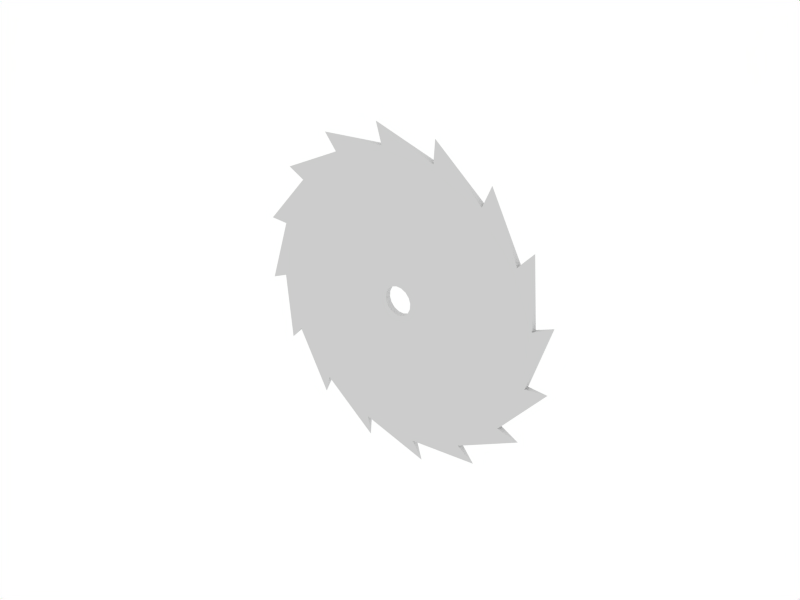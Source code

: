 # Source: saw.blend  (saved by Blender 2.80.59; exported with 4.5.12 LTS)
import bpy
from mathutils import Matrix  # noqa: F401  (used for matrix-valued properties, if any)

bpy.ops.wm.read_factory_settings(use_empty=True)
scene = bpy.context.scene
scene.name = 'Scene'

# ---- collections
col_collection_1 = bpy.data.collections.new('Collection 1'); scene.collection.children.link(col_collection_1)

# ---- world
world_world = bpy.data.worlds.new('World'); scene.world = world_world
world_world.color = (1.0, 1.0, 1.0)
world_world.use_sun_shadow = False
world_world.sun_shadow_jitter_overblur = 0.0
world_world.cycles.sampling_method = 'MANUAL'
world_world.cycles.sample_map_resolution = 256

# ---- meshes
me_circle = bpy.data.meshes.new('Circle')
me_circle.from_pydata([(-4.963e-08, -0.5975, -0.9725), (-0.02, -0.5556, -0.8315), (-0.02, -0.1951, -0.9808), (-0.02, 0.1951, -0.9808), (2.079e-07, 0.6699, -0.9242), (-0.02, 0.5556, -0.8315), (-0.02, 0.8315, -0.5556), (-0.02, 0.9808, -0.1951), (2.094e-07, 1.11, 0.2652), (-0.02, 0.9808, 0.1951), (-0.02, 0.8315, 0.5556), (-0.02, 0.5556, 0.8315), (-0.02, 0.1951, 0.9808), (-1.391e-07, -0.2652, 1.11), (-0.02, -0.1951, 0.9808), (-2.079e-07, -0.6699, 0.9242), (-0.02, -0.5556, 0.8315), (-0.02, -0.8315, 0.5556), (-2.471e-07, -1.127, 0.1798), (-0.02, -0.9808, 0.1951), (-2.094e-07, -1.11, -0.2652), (-0.02, -0.9808, -0.1951), (-1.414e-07, -0.9242, -0.6699), (-0.02, -0.8315, -0.5556), (0.02, -0.8315, -0.5556), (0.02, -0.9808, -0.1951), (0.02, -0.9808, 0.1951), (0.02, -0.8315, 0.5556), (-2.471e-07, -0.9725, 0.5975), (0.02, -0.5556, 0.8315), (0.02, -0.1951, 0.9808), (0.02, 0.1951, 0.9808), (-4.848e-08, 0.1798, 1.127), (0.02, 0.5556, 0.8315), (4.963e-08, 0.5975, 0.9725), (0.02, 0.8315, 0.5556), (1.395e-07, 0.9242, 0.6699), (0.02, 0.9808, 0.1951), (0.02, 0.9808, -0.1951), (2.471e-07, 1.127, -0.1798), (0.02, 0.8315, -0.5556), (2.453e-07, 0.9725, -0.5975), (0.02, 0.5556, -0.8315), (0.02, 0.1951, -0.9808), (1.391e-07, 0.2652, -1.11), (0.02, -0.1951, -0.9808), (4.848e-08, -0.1798, -1.127), (0.02, -0.5556, -0.8315), (-0.02, -0.09808, -0.01951), (-0.02, -0.08315, -0.05556), (-0.02, -0.09808, 0.01951), (-0.02, -0.08315, 0.05556), (-0.02, -0.01951, 0.09808), (-0.02, -0.05556, 0.08315), (-0.02, 0.01951, 0.09808), (-0.02, 0.05556, 0.08315), (-0.02, 0.08315, 0.05556), (-0.02, 0.09808, 0.01951), (-0.02, 0.09808, -0.01951), (-0.02, 0.08315, -0.05556), (-0.02, 0.05556, -0.08315), (-0.02, 0.01951, -0.09808), (-0.02, -0.01951, -0.09808), (-0.02, -0.05556, -0.08315), (0.02, -0.08315, -0.05556), (0.02, -0.09808, -0.01951), (0.02, -0.09808, 0.01951), (0.02, -0.08315, 0.05556), (0.02, -0.05556, 0.08315), (0.02, -0.01951, 0.09808), (0.02, 0.01951, 0.09808), (0.02, 0.05556, 0.08315), (0.02, 0.08315, 0.05556), (0.02, 0.09808, 0.01951), (0.02, 0.09808, -0.01951), (0.02, 0.08315, -0.05556), (0.02, 0.05556, -0.08315), (0.02, 0.01951, -0.09808), (0.02, -0.01951, -0.09808), (0.02, -0.05556, -0.08315)], [], [(21, 23, 22), (19, 21, 20), (17, 19, 18), (14, 16, 15), (12, 14, 13), (11, 12, 32), (10, 11, 34), (9, 10, 36), (7, 9, 8), (6, 7, 39), (5, 6, 41), (3, 5, 4), (2, 3, 44), (1, 2, 46), (0, 23, 1), (16, 17, 28), (0, 24, 23), (23, 24, 22), (22, 25, 21), (21, 25, 20), (20, 26, 19), (19, 26, 18), (18, 27, 17), (17, 27, 28), (28, 29, 16), (16, 29, 15), (15, 30, 14), (14, 30, 13), (13, 31, 12), (12, 31, 32), (32, 33, 11), (11, 33, 34), (34, 35, 10), (10, 35, 36), (36, 37, 9), (9, 37, 8), (8, 38, 7), (7, 38, 39), (39, 40, 6), (6, 40, 41), (41, 42, 5), (5, 42, 4), (4, 43, 3), (3, 43, 44), (44, 45, 2), (2, 45, 46), (46, 47, 1), (1, 47, 0), (24, 25, 22), (25, 26, 20), (26, 27, 18), (29, 30, 15), (30, 31, 13), (31, 33, 32), (33, 35, 34), (35, 37, 36), (37, 38, 8), (38, 40, 39), (40, 42, 41), (42, 43, 4), (43, 45, 44), (45, 47, 46), (47, 24, 0), (27, 29, 28), (21, 48, 49, 23), (19, 50, 48, 21), (17, 51, 50, 19), (14, 52, 53, 16), (12, 54, 52, 14), (11, 55, 54, 12), (10, 56, 55, 11), (9, 57, 56, 10), (7, 58, 57, 9), (6, 59, 58, 7), (5, 60, 59, 6), (3, 61, 60, 5), (2, 62, 61, 3), (1, 63, 62, 2), (23, 49, 63, 1), (16, 53, 51, 17), (24, 64, 65, 25), (25, 65, 66, 26), (26, 66, 67, 27), (29, 68, 69, 30), (30, 69, 70, 31), (31, 70, 71, 33), (33, 71, 72, 35), (35, 72, 73, 37), (37, 73, 74, 38), (38, 74, 75, 40), (40, 75, 76, 42), (42, 76, 77, 43), (43, 77, 78, 45), (45, 78, 79, 47), (47, 79, 64, 24), (27, 67, 68, 29), (50, 51, 67, 66), (51, 53, 68, 67), (52, 69, 68, 53), (52, 54, 70, 69), (54, 55, 71, 70), (55, 56, 72, 71), (56, 57, 73, 72), (57, 58, 74, 73), (58, 59, 75, 74), (59, 60, 76, 75), (60, 61, 77, 76), (61, 62, 78, 77), (62, 63, 79, 78), (49, 64, 79, 63), (48, 65, 64, 49), (48, 50, 66, 65)])
me_circle.materials.append(None)
me_circle.use_remesh_preserve_volume = False
me_circle.use_remesh_preserve_attributes = False
me_circle.use_mirror_vertex_groups = False
me_circle.update()

# ---- objects
ob_circle = bpy.data.objects.new('Circle', me_circle)

# ---- transforms, parenting, visibility, modifiers, constraints
ob_circle.location = (0.0, 0.0, 0.0)
ob_circle.rotation_euler = (67.08, -0.0, -1.571)
ob_circle.lock_rotations_4d = False
ob_circle.empty_display_type = 'ARROWS'
ob_circle.color = (0.0, 0.0, 0.0, 1.0)
ob_circle.lineart.crease_threshold = 0.0

# ---- collection membership
col_collection_1.objects.link(ob_circle)

# ---- scene / render settings (as saved in the file)
scene.frame_start = 51; scene.frame_end = 500; scene.frame_set(330)
scene.render.engine = 'BLENDER_EEVEE_NEXT'
scene.render.image_settings.color_mode = 'RGB'
scene.render.image_settings.compression = 90
scene.render.resolution_x = 640
scene.render.resolution_y = 480
scene.render.fps = 25
scene.render.dither_intensity = 0.0
scene.render.use_compositing = False
scene.render.use_sequencer = False
scene.render.bake_margin = 2
scene.render.bake_bias = 0.0
scene.render.use_stamp_time = False
scene.render.use_stamp_date = False
scene.render.use_stamp_frame = False
scene.render.use_stamp_camera = False
scene.render.use_stamp_scene = False
scene.render.use_stamp_filename = False
scene.render.use_stamp_render_time = False
scene.render.stamp_font_size = 0
scene.cycles.use_denoising = False
scene.cycles.samples = 10
scene.cycles.sampling_pattern = 'TABULATED_SOBOL'
scene.cycles.light_sampling_threshold = 0.0
scene.cycles.use_adaptive_sampling = False
scene.cycles.use_light_tree = False
scene.cycles.blur_glossy = 0.0
scene.cycles.volume_bounces = 1
scene.cycles.pixel_filter_type = 'GAUSSIAN'
scene.cycles.sample_clamp_indirect = 0.0
scene.view_settings.view_transform = 'Raw'
bpy.context.view_layer.update()

# ---- added for rendering (the .blend has no active camera): camera
cam_auto = bpy.data.cameras.new('AutoCamera')
cam_auto.lens = 50.0
cam_auto.sensor_width = 36.0
cam_auto.clip_end = 1000.0
ob_auto_camera = bpy.data.objects.new('AutoCamera', cam_auto)
scene.collection.objects.link(ob_auto_camera)
ob_auto_camera.location = (3.96052, -4.75263, 3.16842)
ob_auto_camera.rotation_euler = (1.09748, -7.21219e-08, 0.694738)
scene.camera = ob_auto_camera
bpy.context.view_layer.update()
